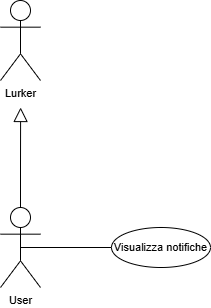

The diagram above was exported from draw.io. Its source (the exported page's mxGraphModel, read from the mxfile embedded in the PNG):
<mxGraphModel dx="1414" dy="789" grid="1" gridSize="10" guides="1" tooltips="1" connect="1" arrows="1" fold="1" page="1" pageScale="1" pageWidth="827" pageHeight="1169" math="0" shadow="0">
  <root>
    <mxCell id="0" />
    <mxCell id="1" parent="0" />
    <mxCell id="v9aTdKNRiK239Zin1d2a-6" parent="1" style="shape=umlActor;verticalLabelPosition=bottom;verticalAlign=top;html=1;outlineConnect=0;fontStyle=0;fontSize=11;labelBackgroundColor=none;fillColor=none;" value="Lurker" vertex="1">
      <mxGeometry height="80" width="40" x="360" y="43" as="geometry" />
    </mxCell>
    <mxCell id="cYVHGsC0G32KKOWDv23E-1" edge="1" parent="1" source="cYVHGsC0G32KKOWDv23E-3" style="rounded=0;orthogonalLoop=1;jettySize=auto;html=1;exitX=0.5;exitY=0.5;exitDx=0;exitDy=0;exitPerimeter=0;entryX=0;entryY=0.5;entryDx=0;entryDy=0;fontStyle=0;fontSize=11;endArrow=none;endFill=0;labelBackgroundColor=default;" target="cYVHGsC0G32KKOWDv23E-4">
      <mxGeometry relative="1" as="geometry" />
    </mxCell>
    <mxCell id="cYVHGsC0G32KKOWDv23E-2" edge="1" parent="1" source="cYVHGsC0G32KKOWDv23E-3" style="edgeStyle=orthogonalEdgeStyle;rounded=0;orthogonalLoop=1;jettySize=auto;html=1;exitX=0.5;exitY=0;exitDx=0;exitDy=0;exitPerimeter=0;endArrow=block;endFill=0;labelBackgroundColor=default;curved=0;endSize=12;fontStyle=0;fontSize=11;">
      <mxGeometry relative="1" as="geometry">
        <mxPoint x="380.1212121212121" y="150" as="targetPoint" />
      </mxGeometry>
    </mxCell>
    <mxCell id="cYVHGsC0G32KKOWDv23E-3" parent="1" style="shape=umlActor;verticalLabelPosition=bottom;verticalAlign=top;html=1;outlineConnect=0;fontStyle=0;fontSize=11;labelBackgroundColor=none;fillColor=none;" value="User" vertex="1">
      <mxGeometry height="80" width="40" x="360" y="250" as="geometry" />
    </mxCell>
    <mxCell id="cYVHGsC0G32KKOWDv23E-4" parent="1" style="ellipse;whiteSpace=wrap;html=1;align=center;fontStyle=0;fontSize=11;labelBackgroundColor=none;fillColor=none;" value="Visualizza notifiche" vertex="1">
      <mxGeometry height="40" width="99" x="471" y="270" as="geometry" />
    </mxCell>
  </root>
</mxGraphModel>